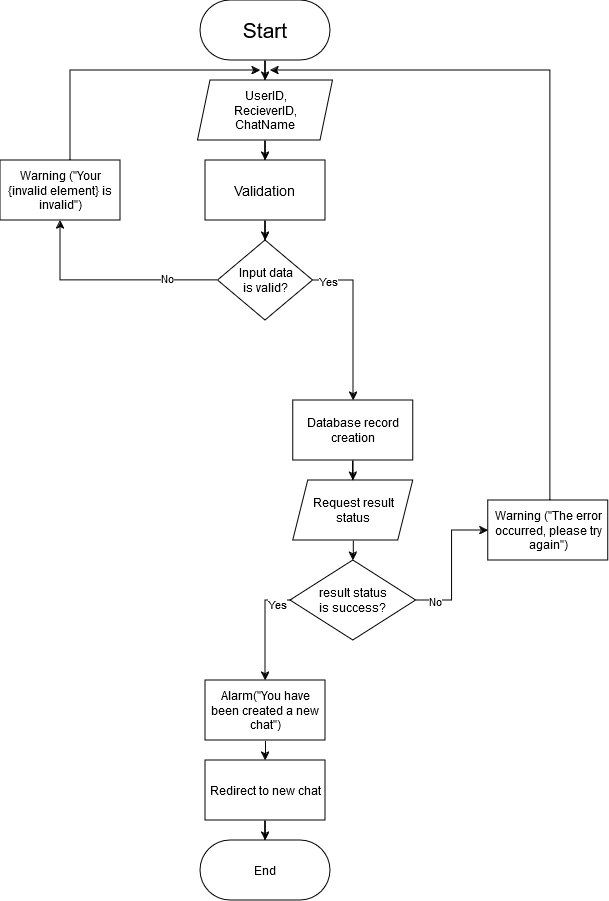

The diagram above was exported from draw.io. Its source (the exported page's mxGraphModel, read from the mxfile embedded in the PNG):
<mxGraphModel dx="1050" dy="566" grid="1" gridSize="10" guides="1" tooltips="1" connect="1" arrows="1" fold="1" page="1" pageScale="1" pageWidth="827" pageHeight="1169" math="0" shadow="0">
  <root>
    <mxCell id="0" />
    <mxCell id="1" parent="0" />
    <mxCell id="G3LlWuJJv1SQK-NdTPc2-1" style="edgeStyle=orthogonalEdgeStyle;rounded=0;orthogonalLoop=1;jettySize=auto;html=1;entryX=0.5;entryY=0;entryDx=0;entryDy=0;" edge="1" parent="1" source="G3LlWuJJv1SQK-NdTPc2-2" target="G3LlWuJJv1SQK-NdTPc2-4">
      <mxGeometry relative="1" as="geometry" />
    </mxCell>
    <mxCell id="G3LlWuJJv1SQK-NdTPc2-2" value="&lt;font style=&quot;font-size: 21px;&quot;&gt;Start&lt;/font&gt;" style="rounded=1;whiteSpace=wrap;html=1;glass=0;shadow=0;arcSize=50;" vertex="1" parent="1">
      <mxGeometry x="370" y="10" width="130" height="60" as="geometry" />
    </mxCell>
    <mxCell id="G3LlWuJJv1SQK-NdTPc2-3" value="" style="edgeStyle=orthogonalEdgeStyle;rounded=0;orthogonalLoop=1;jettySize=auto;html=1;" edge="1" parent="1" source="G3LlWuJJv1SQK-NdTPc2-4" target="G3LlWuJJv1SQK-NdTPc2-6">
      <mxGeometry relative="1" as="geometry" />
    </mxCell>
    <mxCell id="G3LlWuJJv1SQK-NdTPc2-4" value="&lt;div&gt;UserID,&lt;/div&gt;&lt;div&gt;RecieverID,&lt;/div&gt;&lt;div&gt;ChatName&lt;br&gt;&lt;/div&gt;" style="shape=parallelogram;perimeter=parallelogramPerimeter;whiteSpace=wrap;html=1;fixedSize=1;size=12.5;" vertex="1" parent="1">
      <mxGeometry x="367.5" y="90" width="135" height="60" as="geometry" />
    </mxCell>
    <mxCell id="G3LlWuJJv1SQK-NdTPc2-5" style="edgeStyle=orthogonalEdgeStyle;rounded=0;orthogonalLoop=1;jettySize=auto;html=1;entryX=0.5;entryY=0;entryDx=0;entryDy=0;" edge="1" parent="1" source="G3LlWuJJv1SQK-NdTPc2-6" target="G3LlWuJJv1SQK-NdTPc2-11">
      <mxGeometry relative="1" as="geometry" />
    </mxCell>
    <mxCell id="G3LlWuJJv1SQK-NdTPc2-6" value="&lt;font style=&quot;font-size: 14px;&quot;&gt;Validation&lt;br&gt;&lt;/font&gt;" style="whiteSpace=wrap;html=1;" vertex="1" parent="1">
      <mxGeometry x="375" y="170" width="120" height="60" as="geometry" />
    </mxCell>
    <mxCell id="G3LlWuJJv1SQK-NdTPc2-7" style="edgeStyle=orthogonalEdgeStyle;rounded=0;orthogonalLoop=1;jettySize=auto;html=1;entryX=0.5;entryY=0;entryDx=0;entryDy=0;" edge="1" parent="1" source="G3LlWuJJv1SQK-NdTPc2-11">
      <mxGeometry relative="1" as="geometry">
        <Array as="points">
          <mxPoint x="523" y="290" />
        </Array>
        <mxPoint x="523" y="410" as="targetPoint" />
      </mxGeometry>
    </mxCell>
    <mxCell id="G3LlWuJJv1SQK-NdTPc2-8" value="&lt;div&gt;Yes&lt;/div&gt;" style="edgeLabel;html=1;align=center;verticalAlign=middle;resizable=0;points=[];" vertex="1" connectable="0" parent="G3LlWuJJv1SQK-NdTPc2-7">
      <mxGeometry x="-0.8149" relative="1" as="geometry">
        <mxPoint as="offset" />
      </mxGeometry>
    </mxCell>
    <mxCell id="G3LlWuJJv1SQK-NdTPc2-9" style="edgeStyle=orthogonalEdgeStyle;rounded=0;orthogonalLoop=1;jettySize=auto;html=1;" edge="1" parent="1" source="G3LlWuJJv1SQK-NdTPc2-11" target="G3LlWuJJv1SQK-NdTPc2-13">
      <mxGeometry relative="1" as="geometry">
        <mxPoint x="240" y="190" as="targetPoint" />
      </mxGeometry>
    </mxCell>
    <mxCell id="G3LlWuJJv1SQK-NdTPc2-10" value="&lt;div&gt;No&lt;/div&gt;" style="edgeLabel;html=1;align=center;verticalAlign=middle;resizable=0;points=[];" vertex="1" connectable="0" parent="G3LlWuJJv1SQK-NdTPc2-9">
      <mxGeometry x="-0.528" y="-3" relative="1" as="geometry">
        <mxPoint as="offset" />
      </mxGeometry>
    </mxCell>
    <mxCell id="G3LlWuJJv1SQK-NdTPc2-11" value="&lt;div&gt;Input data&lt;/div&gt;&lt;div&gt;is valid?&lt;br&gt;&lt;/div&gt;" style="rhombus;whiteSpace=wrap;html=1;" vertex="1" parent="1">
      <mxGeometry x="387.5" y="250" width="95" height="80" as="geometry" />
    </mxCell>
    <mxCell id="G3LlWuJJv1SQK-NdTPc2-12" style="edgeStyle=orthogonalEdgeStyle;rounded=0;orthogonalLoop=1;jettySize=auto;html=1;" edge="1" parent="1" source="G3LlWuJJv1SQK-NdTPc2-13">
      <mxGeometry relative="1" as="geometry">
        <mxPoint x="430" y="80" as="targetPoint" />
        <Array as="points">
          <mxPoint x="240" y="80" />
        </Array>
      </mxGeometry>
    </mxCell>
    <mxCell id="G3LlWuJJv1SQK-NdTPc2-13" value="Warning (&quot;Your {invalid element} is invalid&quot;)" style="rounded=0;whiteSpace=wrap;html=1;" vertex="1" parent="1">
      <mxGeometry x="170" y="170" width="120" height="60" as="geometry" />
    </mxCell>
    <mxCell id="G3LlWuJJv1SQK-NdTPc2-24" style="edgeStyle=orthogonalEdgeStyle;rounded=0;orthogonalLoop=1;jettySize=auto;html=1;entryX=0.5;entryY=0;entryDx=0;entryDy=0;" edge="1" parent="1" source="G3LlWuJJv1SQK-NdTPc2-15" target="G3LlWuJJv1SQK-NdTPc2-16">
      <mxGeometry relative="1" as="geometry" />
    </mxCell>
    <mxCell id="G3LlWuJJv1SQK-NdTPc2-15" value="Database record creation" style="whiteSpace=wrap;html=1;" vertex="1" parent="1">
      <mxGeometry x="462.81" y="410" width="120" height="60" as="geometry" />
    </mxCell>
    <mxCell id="G3LlWuJJv1SQK-NdTPc2-25" style="edgeStyle=orthogonalEdgeStyle;rounded=0;orthogonalLoop=1;jettySize=auto;html=1;exitX=0.5;exitY=1;exitDx=0;exitDy=0;entryX=0.5;entryY=0;entryDx=0;entryDy=0;" edge="1" parent="1" source="G3LlWuJJv1SQK-NdTPc2-16" target="G3LlWuJJv1SQK-NdTPc2-21">
      <mxGeometry relative="1" as="geometry" />
    </mxCell>
    <mxCell id="G3LlWuJJv1SQK-NdTPc2-16" value="&lt;div&gt;Request result&lt;/div&gt;&lt;div&gt;status&lt;br&gt;&lt;/div&gt;" style="shape=parallelogram;perimeter=parallelogramPerimeter;whiteSpace=wrap;html=1;fixedSize=1;size=15;" vertex="1" parent="1">
      <mxGeometry x="462.81" y="490" width="120" height="60" as="geometry" />
    </mxCell>
    <mxCell id="G3LlWuJJv1SQK-NdTPc2-17" style="edgeStyle=orthogonalEdgeStyle;rounded=0;orthogonalLoop=1;jettySize=auto;html=1;" edge="1" parent="1" source="G3LlWuJJv1SQK-NdTPc2-21" target="G3LlWuJJv1SQK-NdTPc2-23">
      <mxGeometry relative="1" as="geometry">
        <mxPoint x="685" y="269.9999999999999" as="targetPoint" />
      </mxGeometry>
    </mxCell>
    <mxCell id="G3LlWuJJv1SQK-NdTPc2-18" value="&lt;div&gt;No&lt;/div&gt;" style="edgeLabel;html=1;align=center;verticalAlign=middle;resizable=0;points=[];" vertex="1" connectable="0" parent="G3LlWuJJv1SQK-NdTPc2-17">
      <mxGeometry x="-0.7344" relative="1" as="geometry">
        <mxPoint as="offset" />
      </mxGeometry>
    </mxCell>
    <mxCell id="G3LlWuJJv1SQK-NdTPc2-19" value="" style="edgeStyle=orthogonalEdgeStyle;rounded=0;orthogonalLoop=1;jettySize=auto;html=1;entryX=0.5;entryY=0;entryDx=0;entryDy=0;" edge="1" parent="1">
      <mxGeometry relative="1" as="geometry">
        <mxPoint x="480.00000000000045" y="610.0000000000002" as="sourcePoint" />
        <mxPoint x="435" y="690" as="targetPoint" />
        <Array as="points">
          <mxPoint x="435" y="610" />
        </Array>
      </mxGeometry>
    </mxCell>
    <mxCell id="G3LlWuJJv1SQK-NdTPc2-20" value="Yes" style="edgeLabel;html=1;align=center;verticalAlign=middle;resizable=0;points=[];" vertex="1" connectable="0" parent="G3LlWuJJv1SQK-NdTPc2-19">
      <mxGeometry x="-0.46" y="3" relative="1" as="geometry">
        <mxPoint as="offset" />
      </mxGeometry>
    </mxCell>
    <mxCell id="G3LlWuJJv1SQK-NdTPc2-21" value="result status &lt;br&gt;is success?" style="rhombus;whiteSpace=wrap;html=1;" vertex="1" parent="1">
      <mxGeometry x="460" y="570" width="125.62" height="80" as="geometry" />
    </mxCell>
    <mxCell id="G3LlWuJJv1SQK-NdTPc2-22" style="edgeStyle=orthogonalEdgeStyle;rounded=0;orthogonalLoop=1;jettySize=auto;html=1;" edge="1" parent="1" source="G3LlWuJJv1SQK-NdTPc2-23">
      <mxGeometry relative="1" as="geometry">
        <mxPoint x="440" y="80" as="targetPoint" />
        <Array as="points">
          <mxPoint x="720" y="80" />
        </Array>
      </mxGeometry>
    </mxCell>
    <mxCell id="G3LlWuJJv1SQK-NdTPc2-23" value="Warning (&quot;The error occurred, please try again&quot;)" style="rounded=0;whiteSpace=wrap;html=1;" vertex="1" parent="1">
      <mxGeometry x="657.81" y="509.9999999999999" width="120" height="60" as="geometry" />
    </mxCell>
    <mxCell id="G3LlWuJJv1SQK-NdTPc2-29" style="edgeStyle=orthogonalEdgeStyle;rounded=0;orthogonalLoop=1;jettySize=auto;html=1;exitX=0.5;exitY=1;exitDx=0;exitDy=0;entryX=0.5;entryY=0;entryDx=0;entryDy=0;" edge="1" parent="1" source="G3LlWuJJv1SQK-NdTPc2-26" target="G3LlWuJJv1SQK-NdTPc2-27">
      <mxGeometry relative="1" as="geometry" />
    </mxCell>
    <mxCell id="G3LlWuJJv1SQK-NdTPc2-26" value="Alarm(&quot;You have been created a new chat&quot;)" style="whiteSpace=wrap;html=1;" vertex="1" parent="1">
      <mxGeometry x="375" y="690" width="120" height="60" as="geometry" />
    </mxCell>
    <mxCell id="G3LlWuJJv1SQK-NdTPc2-30" style="edgeStyle=orthogonalEdgeStyle;rounded=0;orthogonalLoop=1;jettySize=auto;html=1;entryX=0.5;entryY=0;entryDx=0;entryDy=0;" edge="1" parent="1" source="G3LlWuJJv1SQK-NdTPc2-27" target="G3LlWuJJv1SQK-NdTPc2-28">
      <mxGeometry relative="1" as="geometry" />
    </mxCell>
    <mxCell id="G3LlWuJJv1SQK-NdTPc2-27" value="Redirect to new chat" style="whiteSpace=wrap;html=1;" vertex="1" parent="1">
      <mxGeometry x="375" y="770" width="120" height="60" as="geometry" />
    </mxCell>
    <mxCell id="G3LlWuJJv1SQK-NdTPc2-28" value="End" style="rounded=1;whiteSpace=wrap;html=1;glass=0;shadow=0;arcSize=50;" vertex="1" parent="1">
      <mxGeometry x="370" y="850" width="130" height="60" as="geometry" />
    </mxCell>
  </root>
</mxGraphModel>